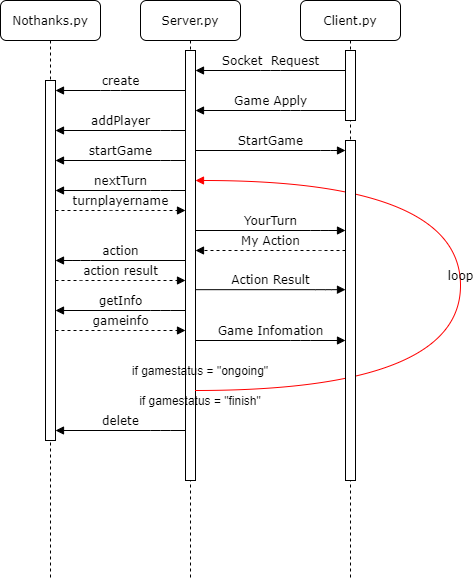

The diagram above was exported from draw.io. Its source (the exported page's mxGraphModel, read from the mxfile embedded in the PNG):
<mxGraphModel dx="813" dy="653" grid="1" gridSize="10" guides="1" tooltips="1" connect="1" arrows="1" fold="1" page="1" pageScale="1" pageWidth="1100" pageHeight="850" background="#ffffff" math="0" shadow="0">
  <root>
    <mxCell id="0" />
    <mxCell id="1" parent="0" />
    <mxCell id="7baba1c4bc27f4b0-2" value="Server.py" style="shape=umlLifeline;perimeter=lifelinePerimeter;whiteSpace=wrap;html=1;container=1;collapsible=0;recursiveResize=0;outlineConnect=0;rounded=1;shadow=0;comic=0;labelBackgroundColor=none;strokeWidth=1;fontFamily=Verdana;fontSize=12;align=center;" parent="1" vertex="1">
      <mxGeometry x="240" y="80" width="100" height="580" as="geometry" />
    </mxCell>
    <mxCell id="7baba1c4bc27f4b0-10" value="" style="html=1;points=[];perimeter=orthogonalPerimeter;rounded=0;shadow=0;comic=0;labelBackgroundColor=none;strokeWidth=1;fontFamily=Verdana;fontSize=12;align=center;" parent="7baba1c4bc27f4b0-2" vertex="1">
      <mxGeometry x="45" y="50" width="10" height="430" as="geometry" />
    </mxCell>
    <mxCell id="CcWRe7wPhoUPbyZ3DxRf-33" value="loop" style="html=1;verticalAlign=bottom;endArrow=block;labelBackgroundColor=none;fontFamily=Verdana;fontSize=12;elbow=vertical;edgeStyle=orthogonalEdgeStyle;curved=1;fillColor=#f8cecc;strokeColor=#FF0000;" edge="1" parent="7baba1c4bc27f4b0-2" source="7baba1c4bc27f4b0-10" target="7baba1c4bc27f4b0-10">
      <mxGeometry relative="1" as="geometry">
        <mxPoint x="365.3800000000001" y="212.10000000000002" as="sourcePoint" />
        <mxPoint x="370" y="250.01999999999998" as="targetPoint" />
        <Array as="points">
          <mxPoint x="320" y="390" />
          <mxPoint x="320" y="180" />
        </Array>
      </mxGeometry>
    </mxCell>
    <mxCell id="7baba1c4bc27f4b0-3" value="Client.py" style="shape=umlLifeline;perimeter=lifelinePerimeter;whiteSpace=wrap;html=1;container=1;collapsible=0;recursiveResize=0;outlineConnect=0;rounded=1;shadow=0;comic=0;labelBackgroundColor=none;strokeWidth=1;fontFamily=Verdana;fontSize=12;align=center;" parent="1" vertex="1">
      <mxGeometry x="400" y="80" width="100" height="580" as="geometry" />
    </mxCell>
    <mxCell id="7baba1c4bc27f4b0-13" value="" style="html=1;points=[];perimeter=orthogonalPerimeter;rounded=0;shadow=0;comic=0;labelBackgroundColor=none;strokeWidth=1;fontFamily=Verdana;fontSize=12;align=center;" parent="7baba1c4bc27f4b0-3" vertex="1">
      <mxGeometry x="45" y="50" width="10" height="70" as="geometry" />
    </mxCell>
    <mxCell id="CcWRe7wPhoUPbyZ3DxRf-7" value="" style="html=1;points=[];perimeter=orthogonalPerimeter;rounded=0;shadow=0;comic=0;labelBackgroundColor=none;strokeWidth=1;fontFamily=Verdana;fontSize=12;align=center;" vertex="1" parent="7baba1c4bc27f4b0-3">
      <mxGeometry x="45" y="140" width="10" height="340" as="geometry" />
    </mxCell>
    <mxCell id="7baba1c4bc27f4b0-8" value="Nothanks.py" style="shape=umlLifeline;perimeter=lifelinePerimeter;whiteSpace=wrap;html=1;container=1;collapsible=0;recursiveResize=0;outlineConnect=0;rounded=1;shadow=0;comic=0;labelBackgroundColor=none;strokeWidth=1;fontFamily=Verdana;fontSize=12;align=center;" parent="1" vertex="1">
      <mxGeometry x="100" y="80" width="100" height="580" as="geometry" />
    </mxCell>
    <mxCell id="7baba1c4bc27f4b0-9" value="" style="html=1;points=[];perimeter=orthogonalPerimeter;rounded=0;shadow=0;comic=0;labelBackgroundColor=none;strokeWidth=1;fontFamily=Verdana;fontSize=12;align=center;" parent="7baba1c4bc27f4b0-8" vertex="1">
      <mxGeometry x="45" y="80" width="10" height="360" as="geometry" />
    </mxCell>
    <mxCell id="CcWRe7wPhoUPbyZ3DxRf-2" value="Socket&amp;nbsp; Request" style="html=1;verticalAlign=bottom;endArrow=block;entryX=0;entryY=0;labelBackgroundColor=none;fontFamily=Verdana;fontSize=12;edgeStyle=elbowEdgeStyle;elbow=vertical;" edge="1" parent="1" source="7baba1c4bc27f4b0-13">
      <mxGeometry relative="1" as="geometry">
        <mxPoint x="160" y="190" as="sourcePoint" />
        <mxPoint x="295" y="150" as="targetPoint" />
      </mxGeometry>
    </mxCell>
    <mxCell id="CcWRe7wPhoUPbyZ3DxRf-4" value="Game Apply" style="html=1;verticalAlign=bottom;endArrow=block;labelBackgroundColor=none;fontFamily=Verdana;fontSize=12;edgeStyle=elbowEdgeStyle;elbow=vertical;" edge="1" parent="1" source="7baba1c4bc27f4b0-13" target="7baba1c4bc27f4b0-10">
      <mxGeometry relative="1" as="geometry">
        <mxPoint x="455" y="160.16666666666674" as="sourcePoint" />
        <mxPoint x="305" y="160" as="targetPoint" />
        <Array as="points">
          <mxPoint x="390" y="190" />
        </Array>
      </mxGeometry>
    </mxCell>
    <mxCell id="CcWRe7wPhoUPbyZ3DxRf-5" value="addPlayer" style="html=1;verticalAlign=bottom;endArrow=block;labelBackgroundColor=none;fontFamily=Verdana;fontSize=12;edgeStyle=elbowEdgeStyle;elbow=vertical;" edge="1" parent="1" source="7baba1c4bc27f4b0-10" target="7baba1c4bc27f4b0-9">
      <mxGeometry relative="1" as="geometry">
        <mxPoint x="300" y="269.9966666666667" as="sourcePoint" />
        <mxPoint x="150" y="217" as="targetPoint" />
        <Array as="points">
          <mxPoint x="270" y="210" />
          <mxPoint x="250" y="220" />
          <mxPoint x="190" y="255" />
        </Array>
      </mxGeometry>
    </mxCell>
    <mxCell id="CcWRe7wPhoUPbyZ3DxRf-9" value="StartGame" style="html=1;verticalAlign=bottom;endArrow=block;labelBackgroundColor=none;fontFamily=Verdana;fontSize=12;edgeStyle=elbowEdgeStyle;elbow=vertical;" edge="1" parent="1" source="7baba1c4bc27f4b0-10" target="CcWRe7wPhoUPbyZ3DxRf-7">
      <mxGeometry relative="1" as="geometry">
        <mxPoint x="420" y="300" as="sourcePoint" />
        <mxPoint x="270" y="300" as="targetPoint" />
        <Array as="points">
          <mxPoint x="430" y="230" />
          <mxPoint x="340" y="270" />
          <mxPoint x="360" y="227" />
          <mxPoint x="360" y="210" />
          <mxPoint x="400" y="250" />
          <mxPoint x="365" y="300" />
        </Array>
      </mxGeometry>
    </mxCell>
    <mxCell id="CcWRe7wPhoUPbyZ3DxRf-10" value="YourTurn" style="html=1;verticalAlign=bottom;endArrow=block;labelBackgroundColor=none;fontFamily=Verdana;fontSize=12;edgeStyle=elbowEdgeStyle;elbow=vertical;" edge="1" parent="1" source="7baba1c4bc27f4b0-10" target="CcWRe7wPhoUPbyZ3DxRf-7">
      <mxGeometry relative="1" as="geometry">
        <mxPoint x="305" y="240" as="sourcePoint" />
        <mxPoint x="455" y="240" as="targetPoint" />
        <Array as="points">
          <mxPoint x="420" y="310" />
          <mxPoint x="330" y="290" />
          <mxPoint x="340" y="270" />
          <mxPoint x="440" y="240" />
          <mxPoint x="350" y="280" />
          <mxPoint x="370" y="237" />
          <mxPoint x="370" y="220" />
          <mxPoint x="410" y="260" />
          <mxPoint x="375" y="310" />
        </Array>
      </mxGeometry>
    </mxCell>
    <mxCell id="CcWRe7wPhoUPbyZ3DxRf-11" value="My Action" style="html=1;verticalAlign=bottom;endArrow=block;labelBackgroundColor=none;fontFamily=Verdana;fontSize=12;edgeStyle=elbowEdgeStyle;elbow=vertical;dashed=1;" edge="1" parent="1" source="CcWRe7wPhoUPbyZ3DxRf-7" target="7baba1c4bc27f4b0-10">
      <mxGeometry relative="1" as="geometry">
        <mxPoint x="446" y="290" as="sourcePoint" />
        <mxPoint x="450" y="310" as="targetPoint" />
        <Array as="points">
          <mxPoint x="410" y="330" />
          <mxPoint x="330" y="310" />
          <mxPoint x="410" y="290" />
          <mxPoint x="420" y="300" />
          <mxPoint x="430" y="290" />
          <mxPoint x="335" y="309.58" />
          <mxPoint x="435" y="279.58" />
          <mxPoint x="345" y="319.58" />
          <mxPoint x="365" y="276.58" />
          <mxPoint x="365" y="259.58" />
          <mxPoint x="405" y="299.58" />
          <mxPoint x="370" y="349.58" />
        </Array>
      </mxGeometry>
    </mxCell>
    <mxCell id="CcWRe7wPhoUPbyZ3DxRf-12" value="startGame" style="html=1;verticalAlign=bottom;endArrow=block;labelBackgroundColor=none;fontFamily=Verdana;fontSize=12;edgeStyle=elbowEdgeStyle;elbow=vertical;" edge="1" parent="1" source="7baba1c4bc27f4b0-10" target="7baba1c4bc27f4b0-9">
      <mxGeometry relative="1" as="geometry">
        <mxPoint x="280" y="249.57999999999998" as="sourcePoint" />
        <mxPoint x="150" y="249.57999999999998" as="targetPoint" />
        <Array as="points">
          <mxPoint x="270" y="240" />
          <mxPoint x="245" y="259.58" />
          <mxPoint x="185" y="294.58" />
        </Array>
      </mxGeometry>
    </mxCell>
    <mxCell id="CcWRe7wPhoUPbyZ3DxRf-13" value="nextTurn" style="html=1;verticalAlign=bottom;endArrow=block;labelBackgroundColor=none;fontFamily=Verdana;fontSize=12;edgeStyle=elbowEdgeStyle;elbow=vertical;" edge="1" parent="1" source="7baba1c4bc27f4b0-10" target="7baba1c4bc27f4b0-9">
      <mxGeometry relative="1" as="geometry">
        <mxPoint x="295" y="250" as="sourcePoint" />
        <mxPoint x="165" y="250" as="targetPoint" />
        <Array as="points">
          <mxPoint x="260" y="270" />
          <mxPoint x="280" y="250" />
          <mxPoint x="255" y="269.58" />
          <mxPoint x="195" y="304.58" />
        </Array>
      </mxGeometry>
    </mxCell>
    <mxCell id="CcWRe7wPhoUPbyZ3DxRf-14" value="turnplayername" style="html=1;verticalAlign=bottom;endArrow=block;labelBackgroundColor=none;fontFamily=Verdana;fontSize=12;edgeStyle=elbowEdgeStyle;elbow=vertical;dashed=1;" edge="1" parent="1" source="7baba1c4bc27f4b0-9" target="7baba1c4bc27f4b0-10">
      <mxGeometry relative="1" as="geometry">
        <mxPoint x="280" y="320" as="sourcePoint" />
        <mxPoint x="150" y="320" as="targetPoint" />
        <Array as="points">
          <mxPoint x="220" y="290" />
          <mxPoint x="255" y="320" />
          <mxPoint x="275" y="300" />
          <mxPoint x="250" y="319.58" />
          <mxPoint x="190" y="354.58" />
        </Array>
      </mxGeometry>
    </mxCell>
    <mxCell id="CcWRe7wPhoUPbyZ3DxRf-15" value="action" style="html=1;verticalAlign=bottom;endArrow=block;labelBackgroundColor=none;fontFamily=Verdana;fontSize=12;edgeStyle=elbowEdgeStyle;elbow=vertical;" edge="1" parent="1" source="7baba1c4bc27f4b0-10" target="7baba1c4bc27f4b0-9">
      <mxGeometry relative="1" as="geometry">
        <mxPoint x="270" y="350" as="sourcePoint" />
        <mxPoint x="120" y="350" as="targetPoint" />
        <Array as="points">
          <mxPoint x="180" y="340" />
          <mxPoint x="235" y="350" />
          <mxPoint x="155" y="330" />
          <mxPoint x="235" y="310" />
          <mxPoint x="245" y="320" />
          <mxPoint x="255" y="310" />
          <mxPoint x="160" y="329.58" />
          <mxPoint x="260" y="299.58" />
          <mxPoint x="170" y="339.58" />
          <mxPoint x="190" y="296.58" />
          <mxPoint x="190" y="279.58" />
          <mxPoint x="230" y="319.58" />
          <mxPoint x="195" y="369.58" />
        </Array>
      </mxGeometry>
    </mxCell>
    <mxCell id="CcWRe7wPhoUPbyZ3DxRf-16" value="action result" style="html=1;verticalAlign=bottom;endArrow=block;labelBackgroundColor=none;fontFamily=Verdana;fontSize=12;edgeStyle=elbowEdgeStyle;elbow=vertical;dashed=1;" edge="1" parent="1" source="7baba1c4bc27f4b0-9" target="7baba1c4bc27f4b0-10">
      <mxGeometry relative="1" as="geometry">
        <mxPoint x="160" y="380" as="sourcePoint" />
        <mxPoint x="290" y="380" as="targetPoint" />
        <Array as="points">
          <mxPoint x="190" y="360" />
          <mxPoint x="225" y="380" />
          <mxPoint x="260" y="410" />
          <mxPoint x="280" y="390" />
          <mxPoint x="255" y="409.58" />
          <mxPoint x="195" y="444.58" />
        </Array>
      </mxGeometry>
    </mxCell>
    <mxCell id="CcWRe7wPhoUPbyZ3DxRf-17" value="Action Result" style="html=1;verticalAlign=bottom;endArrow=block;labelBackgroundColor=none;fontFamily=Verdana;fontSize=12;edgeStyle=elbowEdgeStyle;elbow=vertical;" edge="1" parent="1" source="7baba1c4bc27f4b0-10" target="CcWRe7wPhoUPbyZ3DxRf-7">
      <mxGeometry relative="1" as="geometry">
        <mxPoint x="300" y="369.17" as="sourcePoint" />
        <mxPoint x="450" y="369.17" as="targetPoint" />
        <Array as="points">
          <mxPoint x="425" y="369.17" />
          <mxPoint x="335" y="349.17" />
          <mxPoint x="345" y="329.17" />
          <mxPoint x="445" y="299.17" />
          <mxPoint x="355" y="339.17" />
          <mxPoint x="375" y="296.17" />
          <mxPoint x="375" y="279.17" />
          <mxPoint x="415" y="319.17" />
          <mxPoint x="380" y="369.17" />
        </Array>
      </mxGeometry>
    </mxCell>
    <mxCell id="CcWRe7wPhoUPbyZ3DxRf-18" value="gameinfo" style="html=1;verticalAlign=bottom;endArrow=block;labelBackgroundColor=none;fontFamily=Verdana;fontSize=12;edgeStyle=elbowEdgeStyle;elbow=vertical;dashed=1;" edge="1" parent="1" source="7baba1c4bc27f4b0-9" target="7baba1c4bc27f4b0-10">
      <mxGeometry relative="1" as="geometry">
        <mxPoint x="160" y="410" as="sourcePoint" />
        <mxPoint x="290" y="410" as="targetPoint" />
        <Array as="points">
          <mxPoint x="195" y="410" />
          <mxPoint x="230" y="430" />
          <mxPoint x="265" y="460" />
          <mxPoint x="285" y="440" />
          <mxPoint x="260" y="459.58" />
          <mxPoint x="200" y="494.58" />
        </Array>
      </mxGeometry>
    </mxCell>
    <mxCell id="CcWRe7wPhoUPbyZ3DxRf-19" value="getInfo" style="html=1;verticalAlign=bottom;endArrow=block;labelBackgroundColor=none;fontFamily=Verdana;fontSize=12;edgeStyle=elbowEdgeStyle;elbow=vertical;" edge="1" parent="1" source="7baba1c4bc27f4b0-10" target="7baba1c4bc27f4b0-9">
      <mxGeometry relative="1" as="geometry">
        <mxPoint x="295" y="350" as="sourcePoint" />
        <mxPoint x="165" y="350" as="targetPoint" />
        <Array as="points">
          <mxPoint x="260" y="390" />
          <mxPoint x="190" y="350" />
          <mxPoint x="245" y="360" />
          <mxPoint x="165" y="340" />
          <mxPoint x="245" y="320" />
          <mxPoint x="255" y="330" />
          <mxPoint x="265" y="320" />
          <mxPoint x="170" y="339.58" />
          <mxPoint x="270" y="309.58" />
          <mxPoint x="180" y="349.58" />
          <mxPoint x="200" y="306.58" />
          <mxPoint x="200" y="289.58" />
          <mxPoint x="240" y="329.58" />
          <mxPoint x="205" y="379.58" />
        </Array>
      </mxGeometry>
    </mxCell>
    <mxCell id="CcWRe7wPhoUPbyZ3DxRf-20" value="Game Infomation" style="html=1;verticalAlign=bottom;endArrow=block;labelBackgroundColor=none;fontFamily=Verdana;fontSize=12;edgeStyle=elbowEdgeStyle;elbow=vertical;" edge="1" parent="1" source="7baba1c4bc27f4b0-10" target="CcWRe7wPhoUPbyZ3DxRf-7">
      <mxGeometry relative="1" as="geometry">
        <mxPoint x="300" y="420" as="sourcePoint" />
        <mxPoint x="430" y="420" as="targetPoint" />
        <Array as="points">
          <mxPoint x="400" y="420" />
          <mxPoint x="370" y="460" />
          <mxPoint x="350" y="470" />
          <mxPoint x="380" y="440" />
          <mxPoint x="340" y="420" />
          <mxPoint x="375" y="440" />
          <mxPoint x="410" y="470" />
          <mxPoint x="430" y="450" />
          <mxPoint x="405" y="469.58" />
          <mxPoint x="345" y="504.58" />
        </Array>
      </mxGeometry>
    </mxCell>
    <mxCell id="CcWRe7wPhoUPbyZ3DxRf-21" value="create" style="html=1;verticalAlign=bottom;endArrow=block;labelBackgroundColor=none;fontFamily=Verdana;fontSize=12;edgeStyle=elbowEdgeStyle;elbow=vertical;" edge="1" parent="1" source="7baba1c4bc27f4b0-10" target="7baba1c4bc27f4b0-9">
      <mxGeometry relative="1" as="geometry">
        <mxPoint x="455" y="160.16666666666674" as="sourcePoint" />
        <mxPoint x="305" y="160" as="targetPoint" />
        <Array as="points">
          <mxPoint x="210" y="170" />
        </Array>
      </mxGeometry>
    </mxCell>
    <mxCell id="CcWRe7wPhoUPbyZ3DxRf-24" value="delete" style="html=1;verticalAlign=bottom;endArrow=block;labelBackgroundColor=none;fontFamily=Verdana;fontSize=12;edgeStyle=elbowEdgeStyle;elbow=vertical;" edge="1" parent="1" source="7baba1c4bc27f4b0-10" target="7baba1c4bc27f4b0-9">
      <mxGeometry relative="1" as="geometry">
        <mxPoint x="295" y="400" as="sourcePoint" />
        <mxPoint x="165" y="400" as="targetPoint" />
        <Array as="points">
          <mxPoint x="260" y="510" />
          <mxPoint x="250" y="490" />
          <mxPoint x="250" y="480" />
          <mxPoint x="260" y="440" />
          <mxPoint x="250" y="440" />
          <mxPoint x="270" y="400" />
          <mxPoint x="200" y="360" />
          <mxPoint x="255" y="370" />
          <mxPoint x="175" y="350" />
          <mxPoint x="255" y="330" />
          <mxPoint x="265" y="340" />
          <mxPoint x="275" y="330" />
          <mxPoint x="180" y="349.58" />
          <mxPoint x="280" y="319.58" />
          <mxPoint x="190" y="359.58" />
          <mxPoint x="210" y="316.58" />
          <mxPoint x="210" y="299.58" />
          <mxPoint x="250" y="339.58" />
          <mxPoint x="215" y="389.58" />
        </Array>
      </mxGeometry>
    </mxCell>
    <mxCell id="CcWRe7wPhoUPbyZ3DxRf-26" value="if gamestatus = &quot;ongoing&quot;" style="text;html=1;strokeColor=none;fillColor=none;align=center;verticalAlign=middle;whiteSpace=wrap;rounded=0;" vertex="1" parent="1">
      <mxGeometry x="230" y="440" width="140" height="20" as="geometry" />
    </mxCell>
    <mxCell id="CcWRe7wPhoUPbyZ3DxRf-29" value="if gamestatus = &quot;finish&quot;" style="text;html=1;strokeColor=none;fillColor=none;align=center;verticalAlign=middle;whiteSpace=wrap;rounded=0;" vertex="1" parent="1">
      <mxGeometry x="230" y="470" width="140" height="20" as="geometry" />
    </mxCell>
  </root>
</mxGraphModel>